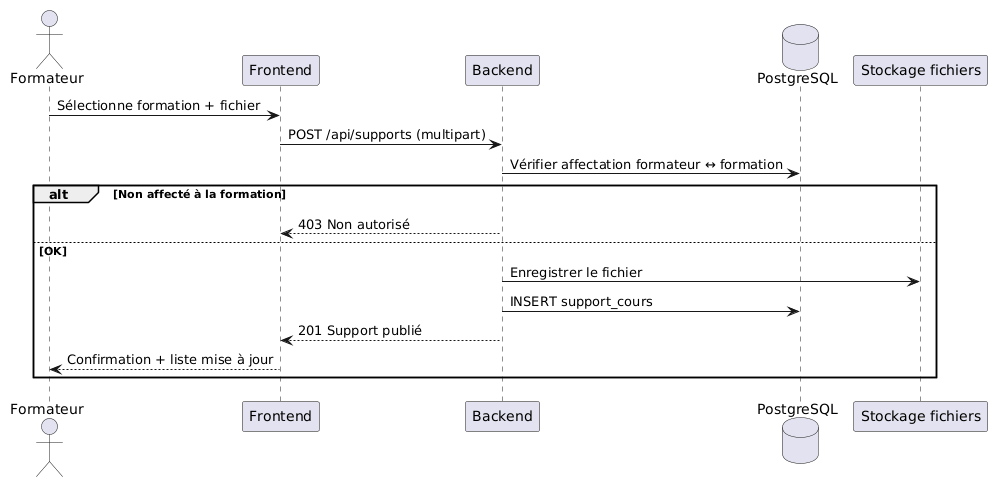

The diagram above was rendered by PlantUML. Its source (embedded in the PNG):
@startuml
actor Formateur
participant "Frontend" as FE
participant "Backend" as BE
database "PostgreSQL" as DB
participant "Stockage fichiers" as FS

Formateur -> FE : Sélectionne formation + fichier
FE -> BE : POST /api/supports (multipart)

BE -> DB : Vérifier affectation formateur ↔ formation

alt Non affecté à la formation
  BE --> FE : 403 Non autorisé
else OK
  BE -> FS : Enregistrer le fichier
  BE -> DB : INSERT support_cours
  BE --> FE : 201 Support publié
  FE --> Formateur : Confirmation + liste mise à jour
end
@enduml